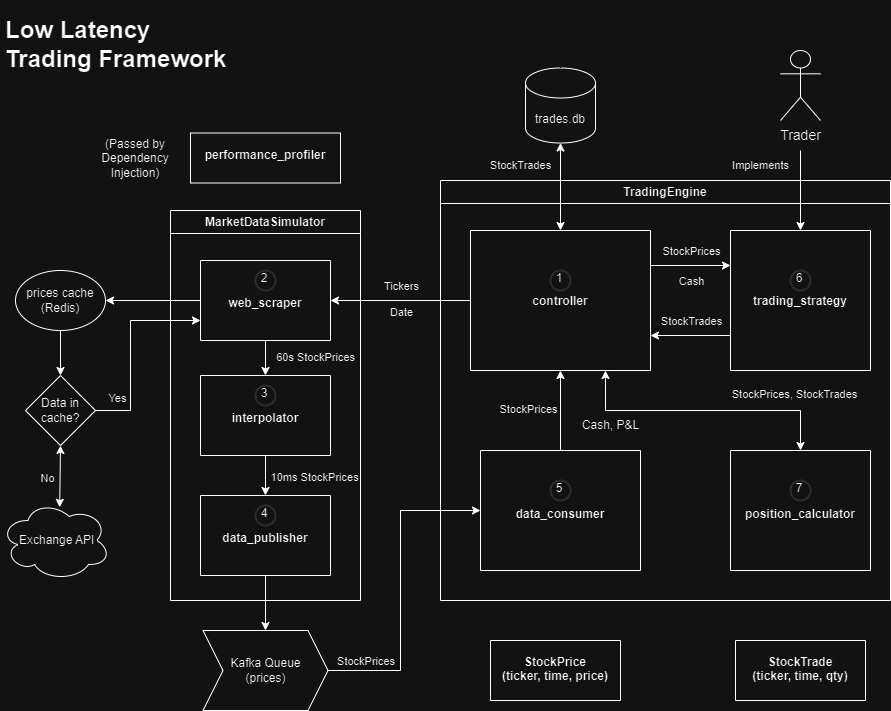

The diagram above was exported from draw.io. Its source (the exported page's mxGraphModel, read from the mxfile embedded in the PNG):
<mxGraphModel dx="1562" dy="885" grid="1" gridSize="10" guides="1" tooltips="1" connect="1" arrows="1" fold="1" page="1" pageScale="1" pageWidth="850" pageHeight="1100" math="0" shadow="0">
  <root>
    <mxCell id="0" />
    <mxCell id="1" parent="0" />
    <mxCell id="1LkRzJWSa4FL7F2BaM_C-1" value="TradingEngine" style="swimlane;whiteSpace=wrap;html=1;labelBackgroundColor=none;fillOpacity=0;" parent="1" vertex="1">
      <mxGeometry x="570" y="320" width="450" height="420" as="geometry" />
    </mxCell>
    <mxCell id="1LkRzJWSa4FL7F2BaM_C-2" value="&#10;&#10;&#10;&#10;&#10;&#10;&#10;&#10;&#10;&#10;trading_strategy" style="swimlane;startSize=0;labelBackgroundColor=none;" parent="1LkRzJWSa4FL7F2BaM_C-1" vertex="1">
      <mxGeometry x="290" y="50" width="140" height="140" as="geometry" />
    </mxCell>
    <mxCell id="1LkRzJWSa4FL7F2BaM_C-3" value="6" style="ellipse;html=1;aspect=fixed;strokeWidth=2;spacingBottom=4;spacingRight=2;strokeColor=#d3d3d3;labelBackgroundColor=none;whiteSpace=wrap;fillOpacity=0;" parent="1LkRzJWSa4FL7F2BaM_C-2" vertex="1">
      <mxGeometry x="60" y="40" width="20" height="20" as="geometry" />
    </mxCell>
    <mxCell id="1LkRzJWSa4FL7F2BaM_C-4" value="&#10;&#10;&#10;&#10;&#10;&#10;&#10;&#10;&#10;&#10;controller" style="swimlane;startSize=0;labelBackgroundColor=none;" parent="1LkRzJWSa4FL7F2BaM_C-1" vertex="1">
      <mxGeometry x="30" y="50" width="180" height="140" as="geometry" />
    </mxCell>
    <mxCell id="1LkRzJWSa4FL7F2BaM_C-5" value="1" style="ellipse;whiteSpace=wrap;html=1;aspect=fixed;strokeWidth=2;spacingBottom=4;spacingRight=2;strokeColor=#d3d3d3;fillOpacity=0;" parent="1LkRzJWSa4FL7F2BaM_C-4" vertex="1">
      <mxGeometry x="80" y="40" width="20" height="20" as="geometry" />
    </mxCell>
    <mxCell id="1LkRzJWSa4FL7F2BaM_C-6" value="&#10;&#10;&#10;&#10;&#10;&#10;&#10;&#10;&#10;data_consumer" style="swimlane;startSize=0;labelBackgroundColor=none;" parent="1LkRzJWSa4FL7F2BaM_C-1" vertex="1">
      <mxGeometry x="40" y="270" width="160" height="120" as="geometry" />
    </mxCell>
    <mxCell id="1LkRzJWSa4FL7F2BaM_C-7" value="5" style="ellipse;whiteSpace=wrap;html=1;aspect=fixed;strokeWidth=2;spacingBottom=4;spacingRight=2;strokeColor=#d3d3d3;fillOpacity=0;" parent="1LkRzJWSa4FL7F2BaM_C-6" vertex="1">
      <mxGeometry x="70" y="30" width="20" height="20" as="geometry" />
    </mxCell>
    <mxCell id="1LkRzJWSa4FL7F2BaM_C-8" value="&#10;&#10;&#10;&#10;&#10;&#10;&#10;&#10;&#10;position_calculator" style="swimlane;startSize=0;labelBackgroundColor=none;" parent="1LkRzJWSa4FL7F2BaM_C-1" vertex="1">
      <mxGeometry x="290" y="270" width="140" height="120" as="geometry" />
    </mxCell>
    <mxCell id="1LkRzJWSa4FL7F2BaM_C-9" value="7" style="ellipse;whiteSpace=wrap;html=1;aspect=fixed;strokeWidth=2;spacingBottom=4;spacingRight=2;strokeColor=#d3d3d3;fillOpacity=0;" parent="1LkRzJWSa4FL7F2BaM_C-8" vertex="1">
      <mxGeometry x="60" y="30" width="20" height="20" as="geometry" />
    </mxCell>
    <mxCell id="1LkRzJWSa4FL7F2BaM_C-10" value="" style="endArrow=classic;startArrow=classic;html=1;rounded=0;entryX=0.75;entryY=1;entryDx=0;entryDy=0;exitX=0.5;exitY=0;exitDx=0;exitDy=0;labelBackgroundColor=none;" parent="1LkRzJWSa4FL7F2BaM_C-1" source="1LkRzJWSa4FL7F2BaM_C-8" target="1LkRzJWSa4FL7F2BaM_C-4" edge="1">
      <mxGeometry width="50" height="50" relative="1" as="geometry">
        <mxPoint x="95" y="270" as="sourcePoint" />
        <mxPoint x="115" y="230" as="targetPoint" />
        <Array as="points">
          <mxPoint x="360" y="230" />
          <mxPoint x="165" y="230" />
        </Array>
      </mxGeometry>
    </mxCell>
    <mxCell id="1LkRzJWSa4FL7F2BaM_C-11" value="" style="endArrow=classic;html=1;rounded=0;exitX=0.5;exitY=0;exitDx=0;exitDy=0;entryX=0.5;entryY=1;entryDx=0;entryDy=0;labelBackgroundColor=none;" parent="1LkRzJWSa4FL7F2BaM_C-1" source="1LkRzJWSa4FL7F2BaM_C-6" target="1LkRzJWSa4FL7F2BaM_C-4" edge="1">
      <mxGeometry width="50" height="50" relative="1" as="geometry">
        <mxPoint x="-140" y="230" as="sourcePoint" />
        <mxPoint x="-90" y="180" as="targetPoint" />
      </mxGeometry>
    </mxCell>
    <mxCell id="1LkRzJWSa4FL7F2BaM_C-12" value="StockPrices" style="edgeLabel;html=1;align=center;verticalAlign=middle;resizable=0;points=[];labelBackgroundColor=none;" parent="1LkRzJWSa4FL7F2BaM_C-1" vertex="1" connectable="0">
      <mxGeometry x="70" y="230.0035294117647" as="geometry">
        <mxPoint x="17" y="-2" as="offset" />
      </mxGeometry>
    </mxCell>
    <mxCell id="1LkRzJWSa4FL7F2BaM_C-13" value="StockPrices, StockTrades" style="edgeLabel;html=1;align=center;verticalAlign=middle;resizable=0;points=[];labelBackgroundColor=none;" parent="1LkRzJWSa4FL7F2BaM_C-1" vertex="1" connectable="0">
      <mxGeometry x="360" y="210.0035294117647" as="geometry">
        <mxPoint x="-7" y="3" as="offset" />
      </mxGeometry>
    </mxCell>
    <mxCell id="1LkRzJWSa4FL7F2BaM_C-14" value="" style="endArrow=classic;html=1;rounded=0;exitX=1;exitY=0.25;exitDx=0;exitDy=0;entryX=0;entryY=0.25;entryDx=0;entryDy=0;" parent="1LkRzJWSa4FL7F2BaM_C-1" source="1LkRzJWSa4FL7F2BaM_C-4" target="1LkRzJWSa4FL7F2BaM_C-2" edge="1">
      <mxGeometry width="50" height="50" relative="1" as="geometry">
        <mxPoint x="70" y="280" as="sourcePoint" />
        <mxPoint x="120" y="230" as="targetPoint" />
      </mxGeometry>
    </mxCell>
    <mxCell id="1LkRzJWSa4FL7F2BaM_C-15" value="" style="endArrow=classic;html=1;rounded=0;exitX=0;exitY=0.75;exitDx=0;exitDy=0;entryX=1;entryY=0.75;entryDx=0;entryDy=0;" parent="1LkRzJWSa4FL7F2BaM_C-1" source="1LkRzJWSa4FL7F2BaM_C-2" target="1LkRzJWSa4FL7F2BaM_C-4" edge="1">
      <mxGeometry width="50" height="50" relative="1" as="geometry">
        <mxPoint x="70" y="280" as="sourcePoint" />
        <mxPoint x="120" y="230" as="targetPoint" />
      </mxGeometry>
    </mxCell>
    <mxCell id="1LkRzJWSa4FL7F2BaM_C-16" value="StockPrices" style="edgeLabel;html=1;align=center;verticalAlign=middle;resizable=0;points=[];labelBackgroundColor=none;" parent="1LkRzJWSa4FL7F2BaM_C-1" vertex="1" connectable="0">
      <mxGeometry x="290" y="100.00034482758633" as="geometry">
        <mxPoint x="-40" y="-30" as="offset" />
      </mxGeometry>
    </mxCell>
    <mxCell id="1LkRzJWSa4FL7F2BaM_C-17" value="Cash, P&amp;amp;L" style="text;html=1;align=center;verticalAlign=middle;resizable=0;points=[];autosize=1;strokeColor=none;fillColor=none;" parent="1LkRzJWSa4FL7F2BaM_C-1" vertex="1">
      <mxGeometry x="130" y="230" width="80" height="30" as="geometry" />
    </mxCell>
    <mxCell id="1LkRzJWSa4FL7F2BaM_C-18" value="StockTrades" style="edgeLabel;html=1;align=center;verticalAlign=middle;resizable=0;points=[];labelBackgroundColor=none;" parent="1LkRzJWSa4FL7F2BaM_C-1" vertex="1" connectable="0">
      <mxGeometry x="290" y="170.00034482758633" as="geometry">
        <mxPoint x="-40" y="-30" as="offset" />
      </mxGeometry>
    </mxCell>
    <mxCell id="1LkRzJWSa4FL7F2BaM_C-19" value="Cash" style="edgeLabel;html=1;align=center;verticalAlign=middle;resizable=0;points=[];labelBackgroundColor=none;" parent="1LkRzJWSa4FL7F2BaM_C-1" vertex="1" connectable="0">
      <mxGeometry x="290" y="130.00034482758633" as="geometry">
        <mxPoint x="-40" y="-30" as="offset" />
      </mxGeometry>
    </mxCell>
    <mxCell id="1LkRzJWSa4FL7F2BaM_C-20" value="MarketDataSimulator" style="swimlane;whiteSpace=wrap;html=1;labelBackgroundColor=none;fillOpacity=0;" parent="1" vertex="1">
      <mxGeometry x="300" y="350" width="190" height="390" as="geometry" />
    </mxCell>
    <mxCell id="1LkRzJWSa4FL7F2BaM_C-21" value="&#10;&#10;&#10;&#10;&#10;&#10;interpolator" style="swimlane;startSize=0;labelBackgroundColor=none;" parent="1LkRzJWSa4FL7F2BaM_C-20" vertex="1">
      <mxGeometry x="30" y="165" width="130" height="80" as="geometry" />
    </mxCell>
    <mxCell id="1LkRzJWSa4FL7F2BaM_C-22" value="3" style="ellipse;whiteSpace=wrap;html=1;aspect=fixed;strokeWidth=2;spacingBottom=4;spacingRight=2;strokeColor=#d3d3d3;fillOpacity=0;" parent="1LkRzJWSa4FL7F2BaM_C-21" vertex="1">
      <mxGeometry x="55" y="10" width="20" height="20" as="geometry" />
    </mxCell>
    <mxCell id="1LkRzJWSa4FL7F2BaM_C-23" value="&#10;&#10;&#10;&#10;&#10;&#10;data_publisher" style="swimlane;startSize=0;labelBackgroundColor=none;" parent="1LkRzJWSa4FL7F2BaM_C-20" vertex="1">
      <mxGeometry x="30" y="285" width="130" height="80" as="geometry" />
    </mxCell>
    <mxCell id="1LkRzJWSa4FL7F2BaM_C-24" value="4" style="ellipse;whiteSpace=wrap;html=1;aspect=fixed;strokeWidth=2;spacingBottom=4;spacingRight=2;strokeColor=#d3d3d3;fillOpacity=0;" parent="1LkRzJWSa4FL7F2BaM_C-23" vertex="1">
      <mxGeometry x="55" y="10" width="20" height="20" as="geometry" />
    </mxCell>
    <mxCell id="1LkRzJWSa4FL7F2BaM_C-25" value="&#10;&#10;&#10;&#10;&#10;&#10;web_scraper" style="swimlane;startSize=0;labelBackgroundColor=none;" parent="1LkRzJWSa4FL7F2BaM_C-20" vertex="1">
      <mxGeometry x="30" y="50" width="130" height="80" as="geometry" />
    </mxCell>
    <mxCell id="1LkRzJWSa4FL7F2BaM_C-26" value="2" style="ellipse;whiteSpace=wrap;html=1;aspect=fixed;strokeWidth=2;spacingBottom=4;spacingRight=2;strokeColor=#d3d3d3;fillOpacity=0;" parent="1LkRzJWSa4FL7F2BaM_C-25" vertex="1">
      <mxGeometry x="55" y="10" width="20" height="20" as="geometry" />
    </mxCell>
    <mxCell id="1LkRzJWSa4FL7F2BaM_C-27" value="" style="endArrow=classic;html=1;rounded=0;exitX=0.5;exitY=1;exitDx=0;exitDy=0;entryX=0.5;entryY=0;entryDx=0;entryDy=0;" parent="1LkRzJWSa4FL7F2BaM_C-20" source="1LkRzJWSa4FL7F2BaM_C-21" target="1LkRzJWSa4FL7F2BaM_C-23" edge="1">
      <mxGeometry width="50" height="50" relative="1" as="geometry">
        <mxPoint x="270" y="270" as="sourcePoint" />
        <mxPoint x="320" y="220" as="targetPoint" />
      </mxGeometry>
    </mxCell>
    <mxCell id="1LkRzJWSa4FL7F2BaM_C-28" value="" style="endArrow=classic;html=1;rounded=0;exitX=0.5;exitY=1;exitDx=0;exitDy=0;entryX=0.5;entryY=0;entryDx=0;entryDy=0;" parent="1LkRzJWSa4FL7F2BaM_C-20" source="1LkRzJWSa4FL7F2BaM_C-25" target="1LkRzJWSa4FL7F2BaM_C-21" edge="1">
      <mxGeometry width="50" height="50" relative="1" as="geometry">
        <mxPoint x="200" y="200" as="sourcePoint" />
        <mxPoint x="250" y="150" as="targetPoint" />
      </mxGeometry>
    </mxCell>
    <mxCell id="1LkRzJWSa4FL7F2BaM_C-29" value="&amp;nbsp; &amp;nbsp; 60s StockPrices" style="edgeLabel;html=1;align=center;verticalAlign=middle;resizable=0;points=[];labelBackgroundColor=none;" parent="1LkRzJWSa4FL7F2BaM_C-20" vertex="1" connectable="0">
      <mxGeometry x="130" y="150" as="geometry">
        <mxPoint x="8" y="-4" as="offset" />
      </mxGeometry>
    </mxCell>
    <mxCell id="1LkRzJWSa4FL7F2BaM_C-30" value="&amp;nbsp; &amp;nbsp; 10ms StockPrices" style="edgeLabel;html=1;align=center;verticalAlign=middle;resizable=0;points=[];labelBackgroundColor=none;" parent="1LkRzJWSa4FL7F2BaM_C-20" vertex="1" connectable="0">
      <mxGeometry x="130" y="160" as="geometry">
        <mxPoint x="7" y="106" as="offset" />
      </mxGeometry>
    </mxCell>
    <mxCell id="1LkRzJWSa4FL7F2BaM_C-31" value="" style="endArrow=classic;html=1;rounded=0;entryX=0.5;entryY=0;entryDx=0;entryDy=0;labelBackgroundColor=none;" parent="1" target="1LkRzJWSa4FL7F2BaM_C-2" edge="1">
      <mxGeometry width="50" height="50" relative="1" as="geometry">
        <mxPoint x="930" y="290" as="sourcePoint" />
        <mxPoint x="750" y="480" as="targetPoint" />
        <Array as="points" />
      </mxGeometry>
    </mxCell>
    <mxCell id="1LkRzJWSa4FL7F2BaM_C-32" value="&lt;font style=&quot;font-size: 14px;&quot;&gt;Trader&lt;/font&gt;" style="shape=umlActor;verticalLabelPosition=bottom;verticalAlign=top;html=1;outlineConnect=0;labelBackgroundColor=none;fillOpacity=0;" parent="1" vertex="1">
      <mxGeometry x="910" y="190" width="40" height="70" as="geometry" />
    </mxCell>
    <mxCell id="1LkRzJWSa4FL7F2BaM_C-33" value="&amp;nbsp;Exchange API" style="ellipse;shape=cloud;whiteSpace=wrap;html=1;labelBackgroundColor=none;fillOpacity=0;" parent="1" vertex="1">
      <mxGeometry x="130" y="640" width="110" height="80" as="geometry" />
    </mxCell>
    <mxCell id="1LkRzJWSa4FL7F2BaM_C-34" value="Kafka Queue&#10;(prices)" style="shape=step;perimeter=stepPerimeter;whiteSpace=wrap;html=1;fixedSize=1;labelBackgroundColor=none;fillOpacity=0;" parent="1" vertex="1">
      <mxGeometry x="332.5" y="770" width="125" height="80" as="geometry" />
    </mxCell>
    <mxCell id="1LkRzJWSa4FL7F2BaM_C-35" value="" style="endArrow=classic;html=1;rounded=0;exitX=0.5;exitY=1;exitDx=0;exitDy=0;entryX=0.5;entryY=0;entryDx=0;entryDy=0;labelBackgroundColor=none;" parent="1" source="1LkRzJWSa4FL7F2BaM_C-23" target="1LkRzJWSa4FL7F2BaM_C-34" edge="1">
      <mxGeometry width="50" height="50" relative="1" as="geometry">
        <mxPoint x="377.5" y="710" as="sourcePoint" />
        <mxPoint x="687.5" y="780" as="targetPoint" />
        <Array as="points" />
      </mxGeometry>
    </mxCell>
    <mxCell id="1LkRzJWSa4FL7F2BaM_C-36" value="" style="endArrow=classic;html=1;rounded=0;exitX=1;exitY=0.5;exitDx=0;exitDy=0;entryX=0;entryY=0.5;entryDx=0;entryDy=0;labelBackgroundColor=none;" parent="1" source="1LkRzJWSa4FL7F2BaM_C-34" target="1LkRzJWSa4FL7F2BaM_C-6" edge="1">
      <mxGeometry width="50" height="50" relative="1" as="geometry">
        <mxPoint x="420" y="470" as="sourcePoint" />
        <mxPoint x="510" y="650" as="targetPoint" />
        <Array as="points">
          <mxPoint x="530" y="810" />
          <mxPoint x="530" y="650" />
        </Array>
      </mxGeometry>
    </mxCell>
    <mxCell id="1LkRzJWSa4FL7F2BaM_C-37" value="" style="endArrow=classic;startArrow=classic;html=1;rounded=0;entryX=0.5;entryY=1;entryDx=0;entryDy=0;entryPerimeter=0;labelBackgroundColor=none;exitX=0.5;exitY=0;exitDx=0;exitDy=0;" parent="1" source="1LkRzJWSa4FL7F2BaM_C-4" target="1LkRzJWSa4FL7F2BaM_C-38" edge="1">
      <mxGeometry width="50" height="50" relative="1" as="geometry">
        <mxPoint x="690" y="370" as="sourcePoint" />
        <mxPoint x="700" y="290" as="targetPoint" />
      </mxGeometry>
    </mxCell>
    <mxCell id="1LkRzJWSa4FL7F2BaM_C-38" value="trades.db" style="shape=cylinder3;boundedLbl=1;backgroundOutline=1;size=15;labelBackgroundColor=none;fillOpacity=0;" parent="1" vertex="1">
      <mxGeometry x="655" y="207.5" width="70" height="75" as="geometry" />
    </mxCell>
    <mxCell id="1LkRzJWSa4FL7F2BaM_C-39" value="" style="endArrow=classic;html=1;rounded=0;labelBackgroundColor=none;exitX=0;exitY=0.5;exitDx=0;exitDy=0;entryX=1;entryY=0.5;entryDx=0;entryDy=0;" parent="1" source="1LkRzJWSa4FL7F2BaM_C-25" target="1LkRzJWSa4FL7F2BaM_C-48" edge="1">
      <mxGeometry width="50" height="50" relative="1" as="geometry">
        <mxPoint x="550.5" y="309" as="sourcePoint" />
        <mxPoint x="470.5" y="309" as="targetPoint" />
      </mxGeometry>
    </mxCell>
    <mxCell id="1LkRzJWSa4FL7F2BaM_C-40" value="&#10;&#10;&#10;performance_profiler" style="swimlane;startSize=0;labelBackgroundColor=none;" parent="1" vertex="1">
      <mxGeometry x="320" y="272.5" width="150" height="50" as="geometry" />
    </mxCell>
    <mxCell id="1LkRzJWSa4FL7F2BaM_C-41" value="&lt;h1&gt;Low Latency Trading Framework&lt;/h1&gt;" style="text;html=1;strokeColor=none;fillColor=none;spacing=5;spacingTop=-20;whiteSpace=wrap;overflow=hidden;rounded=0;labelBackgroundColor=none;" parent="1" vertex="1">
      <mxGeometry x="130" y="150" width="232.5" height="80" as="geometry" />
    </mxCell>
    <mxCell id="1LkRzJWSa4FL7F2BaM_C-42" value="(Passed by Dependency Injection)" style="text;html=1;strokeColor=none;fillColor=none;align=center;verticalAlign=middle;whiteSpace=wrap;rounded=0;labelBackgroundColor=none;" parent="1" vertex="1">
      <mxGeometry x="235" y="282.5" width="60" height="30" as="geometry" />
    </mxCell>
    <mxCell id="1LkRzJWSa4FL7F2BaM_C-43" value="&#10;&#10;&#10;&#10;StockPrice &#10;(ticker, time, price)" style="swimlane;startSize=0;labelBackgroundColor=none;" parent="1" vertex="1">
      <mxGeometry x="620" y="780" width="130" height="60" as="geometry" />
    </mxCell>
    <mxCell id="1LkRzJWSa4FL7F2BaM_C-44" value="&#10;&#10;&#10;&#10;StockTrade&#10;(ticker, time, qty)" style="swimlane;startSize=0;labelBackgroundColor=none;" parent="1" vertex="1">
      <mxGeometry x="865" y="780" width="130" height="60" as="geometry" />
    </mxCell>
    <mxCell id="1LkRzJWSa4FL7F2BaM_C-45" value="&lt;font style=&quot;font-size: 11px;&quot;&gt;StockTrades&lt;/font&gt;" style="text;html=1;align=center;verticalAlign=middle;resizable=0;points=[];autosize=1;strokeColor=none;fillColor=none;" parent="1" vertex="1">
      <mxGeometry x="610" y="290" width="80" height="30" as="geometry" />
    </mxCell>
    <mxCell id="1LkRzJWSa4FL7F2BaM_C-46" value="&lt;font style=&quot;font-size: 11px;&quot;&gt;Implements&lt;/font&gt;" style="text;html=1;align=center;verticalAlign=middle;resizable=0;points=[];autosize=1;strokeColor=none;fillColor=none;" parent="1" vertex="1">
      <mxGeometry x="850" y="290" width="80" height="30" as="geometry" />
    </mxCell>
    <mxCell id="1LkRzJWSa4FL7F2BaM_C-47" value="&amp;nbsp; &amp;nbsp;StockPrices" style="edgeLabel;html=1;align=center;verticalAlign=middle;resizable=0;points=[];labelBackgroundColor=none;" parent="1" vertex="1" connectable="0">
      <mxGeometry x="530" y="830.0003448275863" as="geometry">
        <mxPoint x="-40" y="-30" as="offset" />
      </mxGeometry>
    </mxCell>
    <mxCell id="1LkRzJWSa4FL7F2BaM_C-48" value="prices cache&#10;(Redis)" style="ellipse;whiteSpace=wrap;html=1;labelBackgroundColor=none;strokeColor=default;shadow=0;fillOpacity=0;" parent="1" vertex="1">
      <mxGeometry x="145" y="410" width="90" height="60" as="geometry" />
    </mxCell>
    <mxCell id="1LkRzJWSa4FL7F2BaM_C-49" value="" style="endArrow=classic;html=1;rounded=0;exitX=0.5;exitY=1;exitDx=0;exitDy=0;entryX=0.5;entryY=0;entryDx=0;entryDy=0;labelBackgroundColor=none;" parent="1" source="1LkRzJWSa4FL7F2BaM_C-48" target="1LkRzJWSa4FL7F2BaM_C-50" edge="1">
      <mxGeometry width="50" height="50" relative="1" as="geometry">
        <mxPoint x="420" y="610" as="sourcePoint" />
        <mxPoint x="470" y="560" as="targetPoint" />
        <Array as="points" />
      </mxGeometry>
    </mxCell>
    <mxCell id="1LkRzJWSa4FL7F2BaM_C-50" value="Data in cache?" style="rhombus;whiteSpace=wrap;html=1;labelBackgroundColor=none;fillOpacity=0;" parent="1" vertex="1">
      <mxGeometry x="155" y="515" width="70" height="70" as="geometry" />
    </mxCell>
    <mxCell id="1LkRzJWSa4FL7F2BaM_C-51" value="" style="endArrow=classic;html=1;rounded=0;exitX=1;exitY=0.5;exitDx=0;exitDy=0;entryX=0;entryY=0.75;entryDx=0;entryDy=0;" parent="1" source="1LkRzJWSa4FL7F2BaM_C-50" target="1LkRzJWSa4FL7F2BaM_C-25" edge="1">
      <mxGeometry width="50" height="50" relative="1" as="geometry">
        <mxPoint x="325" y="550" as="sourcePoint" />
        <mxPoint x="310" y="480" as="targetPoint" />
        <Array as="points">
          <mxPoint x="260" y="550" />
          <mxPoint x="260" y="460" />
        </Array>
      </mxGeometry>
    </mxCell>
    <mxCell id="1LkRzJWSa4FL7F2BaM_C-52" value="Tickers&lt;br&gt;&lt;br&gt;Date" style="edgeLabel;html=1;align=center;verticalAlign=middle;resizable=0;points=[];labelBackgroundColor=none;" parent="1" vertex="1" connectable="0">
      <mxGeometry x="510" y="430" as="geometry">
        <mxPoint x="20" y="8" as="offset" />
      </mxGeometry>
    </mxCell>
    <mxCell id="1LkRzJWSa4FL7F2BaM_C-53" value="No" style="edgeLabel;html=1;align=center;verticalAlign=middle;resizable=0;points=[];labelBackgroundColor=none;" parent="1" vertex="1" connectable="0">
      <mxGeometry x="200" y="680" as="geometry">
        <mxPoint x="-24" y="-63" as="offset" />
      </mxGeometry>
    </mxCell>
    <mxCell id="1LkRzJWSa4FL7F2BaM_C-54" value="Yes" style="edgeLabel;html=1;align=center;verticalAlign=middle;resizable=0;points=[];labelBackgroundColor=none;" parent="1" vertex="1" connectable="0">
      <mxGeometry x="270" y="600" as="geometry">
        <mxPoint x="-24" y="-63" as="offset" />
      </mxGeometry>
    </mxCell>
    <mxCell id="vwICJF9EDdEjgBHGn7G9-2" value="" style="endArrow=classic;html=1;rounded=0;exitX=0;exitY=0.5;exitDx=0;exitDy=0;" edge="1" parent="1" source="1LkRzJWSa4FL7F2BaM_C-4" target="1LkRzJWSa4FL7F2BaM_C-25">
      <mxGeometry width="50" height="50" relative="1" as="geometry">
        <mxPoint x="280" y="450" as="sourcePoint" />
        <mxPoint x="330" y="400" as="targetPoint" />
      </mxGeometry>
    </mxCell>
    <mxCell id="vwICJF9EDdEjgBHGn7G9-3" value="" style="endArrow=classic;startArrow=classic;html=1;rounded=0;fontFamily=Helvetica;fontSize=12;fontColor=default;exitX=0.5;exitY=1;exitDx=0;exitDy=0;entryX=0.538;entryY=0.085;entryDx=0;entryDy=0;entryPerimeter=0;" edge="1" parent="1" source="1LkRzJWSa4FL7F2BaM_C-50" target="1LkRzJWSa4FL7F2BaM_C-33">
      <mxGeometry width="50" height="50" relative="1" as="geometry">
        <mxPoint x="500" y="500" as="sourcePoint" />
        <mxPoint x="550" y="450" as="targetPoint" />
      </mxGeometry>
    </mxCell>
  </root>
</mxGraphModel>